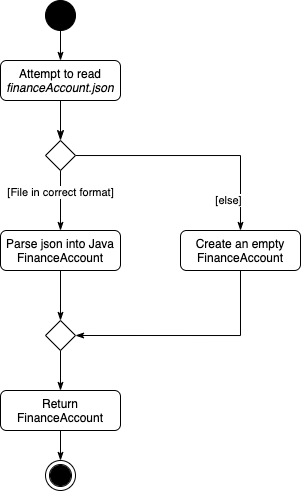

The diagram above was exported from draw.io. Its source (the exported page's mxGraphModel, read from the mxfile embedded in the PNG):
<mxGraphModel dx="958" dy="614" grid="1" gridSize="10" guides="1" tooltips="1" connect="1" arrows="1" fold="1" page="1" pageScale="1" pageWidth="827" pageHeight="1169" math="0" shadow="0">
  <root>
    <mxCell id="WIyWlLk6GJQsqaUBKTNV-0" />
    <mxCell id="WIyWlLk6GJQsqaUBKTNV-1" parent="WIyWlLk6GJQsqaUBKTNV-0" />
    <mxCell id="WIyWlLk6GJQsqaUBKTNV-2" value="" style="rounded=0;html=1;jettySize=auto;orthogonalLoop=1;fontSize=11;endArrow=classicThin;endFill=1;endSize=8;strokeWidth=1;shadow=0;labelBackgroundColor=none;edgeStyle=orthogonalEdgeStyle;" parent="WIyWlLk6GJQsqaUBKTNV-1" source="WIyWlLk6GJQsqaUBKTNV-3" target="WIyWlLk6GJQsqaUBKTNV-6" edge="1">
      <mxGeometry relative="1" as="geometry" />
    </mxCell>
    <mxCell id="WIyWlLk6GJQsqaUBKTNV-3" value="Attempt to read &lt;i&gt;financeAccount.json&lt;/i&gt;" style="rounded=1;whiteSpace=wrap;html=1;fontSize=12;glass=0;strokeWidth=1;shadow=0;" parent="WIyWlLk6GJQsqaUBKTNV-1" vertex="1">
      <mxGeometry x="264" y="230" width="120" height="40" as="geometry" />
    </mxCell>
    <mxCell id="4ppyGBiI2KP2EuEyPbj--5" style="edgeStyle=orthogonalEdgeStyle;rounded=0;orthogonalLoop=1;jettySize=auto;html=1;exitX=0.5;exitY=1;exitDx=0;exitDy=0;endArrow=classicThin;endFill=1;" edge="1" parent="WIyWlLk6GJQsqaUBKTNV-1" source="WIyWlLk6GJQsqaUBKTNV-6" target="4ppyGBiI2KP2EuEyPbj--3">
      <mxGeometry relative="1" as="geometry" />
    </mxCell>
    <mxCell id="4ppyGBiI2KP2EuEyPbj--7" value="[File in correct format]" style="edgeLabel;html=1;align=center;verticalAlign=middle;resizable=0;points=[];horizontal=1;" vertex="1" connectable="0" parent="4ppyGBiI2KP2EuEyPbj--5">
      <mxGeometry x="-0.1767" y="-3" relative="1" as="geometry">
        <mxPoint x="3" y="-3.1" as="offset" />
      </mxGeometry>
    </mxCell>
    <mxCell id="4ppyGBiI2KP2EuEyPbj--8" style="edgeStyle=orthogonalEdgeStyle;rounded=0;orthogonalLoop=1;jettySize=auto;html=1;entryX=0.5;entryY=0;entryDx=0;entryDy=0;endArrow=classicThin;endFill=1;" edge="1" parent="WIyWlLk6GJQsqaUBKTNV-1" source="WIyWlLk6GJQsqaUBKTNV-6" target="4ppyGBiI2KP2EuEyPbj--1">
      <mxGeometry relative="1" as="geometry" />
    </mxCell>
    <mxCell id="4ppyGBiI2KP2EuEyPbj--10" value="[else]" style="edgeLabel;html=1;align=center;verticalAlign=middle;resizable=0;points=[];" vertex="1" connectable="0" parent="4ppyGBiI2KP2EuEyPbj--8">
      <mxGeometry x="0.2634" y="-37" relative="1" as="geometry">
        <mxPoint x="0.86" y="8" as="offset" />
      </mxGeometry>
    </mxCell>
    <mxCell id="WIyWlLk6GJQsqaUBKTNV-6" value="" style="rhombus;whiteSpace=wrap;html=1;shadow=0;fontFamily=Helvetica;fontSize=12;align=center;strokeWidth=1;spacing=6;spacingTop=-4;" parent="WIyWlLk6GJQsqaUBKTNV-1" vertex="1">
      <mxGeometry x="309" y="310" width="30" height="30" as="geometry" />
    </mxCell>
    <mxCell id="4ppyGBiI2KP2EuEyPbj--13" style="edgeStyle=orthogonalEdgeStyle;rounded=0;orthogonalLoop=1;jettySize=auto;html=1;entryX=1;entryY=0.5;entryDx=0;entryDy=0;endArrow=classicThin;endFill=1;" edge="1" parent="WIyWlLk6GJQsqaUBKTNV-1" source="4ppyGBiI2KP2EuEyPbj--1" target="4ppyGBiI2KP2EuEyPbj--11">
      <mxGeometry relative="1" as="geometry">
        <Array as="points">
          <mxPoint x="504" y="505" />
        </Array>
      </mxGeometry>
    </mxCell>
    <mxCell id="4ppyGBiI2KP2EuEyPbj--1" value="Create an empty FinanceAccount" style="rounded=1;whiteSpace=wrap;html=1;fontSize=12;glass=0;strokeWidth=1;shadow=0;" vertex="1" parent="WIyWlLk6GJQsqaUBKTNV-1">
      <mxGeometry x="444" y="400" width="120" height="40" as="geometry" />
    </mxCell>
    <mxCell id="4ppyGBiI2KP2EuEyPbj--12" style="edgeStyle=orthogonalEdgeStyle;rounded=0;orthogonalLoop=1;jettySize=auto;html=1;entryX=0.5;entryY=0;entryDx=0;entryDy=0;endArrow=classicThin;endFill=1;" edge="1" parent="WIyWlLk6GJQsqaUBKTNV-1" source="4ppyGBiI2KP2EuEyPbj--3" target="4ppyGBiI2KP2EuEyPbj--11">
      <mxGeometry relative="1" as="geometry" />
    </mxCell>
    <mxCell id="4ppyGBiI2KP2EuEyPbj--3" value="Parse json into Java FinanceAccount" style="rounded=1;whiteSpace=wrap;html=1;fontSize=12;glass=0;strokeWidth=1;shadow=0;" vertex="1" parent="WIyWlLk6GJQsqaUBKTNV-1">
      <mxGeometry x="264" y="400" width="120" height="40" as="geometry" />
    </mxCell>
    <mxCell id="4ppyGBiI2KP2EuEyPbj--15" style="edgeStyle=orthogonalEdgeStyle;rounded=0;orthogonalLoop=1;jettySize=auto;html=1;endArrow=classicThin;endFill=1;" edge="1" parent="WIyWlLk6GJQsqaUBKTNV-1" source="4ppyGBiI2KP2EuEyPbj--11" target="4ppyGBiI2KP2EuEyPbj--14">
      <mxGeometry relative="1" as="geometry" />
    </mxCell>
    <mxCell id="4ppyGBiI2KP2EuEyPbj--11" value="" style="rhombus;whiteSpace=wrap;html=1;shadow=0;fontFamily=Helvetica;fontSize=12;align=center;strokeWidth=1;spacing=6;spacingTop=-4;" vertex="1" parent="WIyWlLk6GJQsqaUBKTNV-1">
      <mxGeometry x="309" y="490" width="30" height="30" as="geometry" />
    </mxCell>
    <mxCell id="4ppyGBiI2KP2EuEyPbj--19" style="edgeStyle=orthogonalEdgeStyle;rounded=0;orthogonalLoop=1;jettySize=auto;html=1;entryX=0.5;entryY=0;entryDx=0;entryDy=0;endArrow=classicThin;endFill=1;" edge="1" parent="WIyWlLk6GJQsqaUBKTNV-1" source="4ppyGBiI2KP2EuEyPbj--14" target="4ppyGBiI2KP2EuEyPbj--17">
      <mxGeometry relative="1" as="geometry" />
    </mxCell>
    <mxCell id="4ppyGBiI2KP2EuEyPbj--14" value="Return FinanceAccount" style="rounded=1;whiteSpace=wrap;html=1;fontSize=12;glass=0;strokeWidth=1;shadow=0;" vertex="1" parent="WIyWlLk6GJQsqaUBKTNV-1">
      <mxGeometry x="264" y="560" width="120" height="40" as="geometry" />
    </mxCell>
    <mxCell id="4ppyGBiI2KP2EuEyPbj--17" value="" style="ellipse;shape=doubleEllipse;whiteSpace=wrap;html=1;aspect=fixed;shadow=0;sketch=0;" vertex="1" parent="WIyWlLk6GJQsqaUBKTNV-1">
      <mxGeometry x="309" y="630" width="30" height="30" as="geometry" />
    </mxCell>
    <mxCell id="4ppyGBiI2KP2EuEyPbj--18" value="" style="ellipse;whiteSpace=wrap;html=1;aspect=fixed;shadow=0;sketch=0;fillColor=#000000;" vertex="1" parent="WIyWlLk6GJQsqaUBKTNV-1">
      <mxGeometry x="314" y="635" width="20" height="20" as="geometry" />
    </mxCell>
    <mxCell id="4ppyGBiI2KP2EuEyPbj--21" style="edgeStyle=orthogonalEdgeStyle;rounded=0;orthogonalLoop=1;jettySize=auto;html=1;entryX=0.5;entryY=0;entryDx=0;entryDy=0;endArrow=classicThin;endFill=1;" edge="1" parent="WIyWlLk6GJQsqaUBKTNV-1" source="4ppyGBiI2KP2EuEyPbj--20" target="WIyWlLk6GJQsqaUBKTNV-3">
      <mxGeometry relative="1" as="geometry" />
    </mxCell>
    <mxCell id="4ppyGBiI2KP2EuEyPbj--20" value="" style="ellipse;whiteSpace=wrap;html=1;aspect=fixed;shadow=0;sketch=0;fillColor=#000000;" vertex="1" parent="WIyWlLk6GJQsqaUBKTNV-1">
      <mxGeometry x="309" y="170" width="30" height="30" as="geometry" />
    </mxCell>
  </root>
</mxGraphModel>